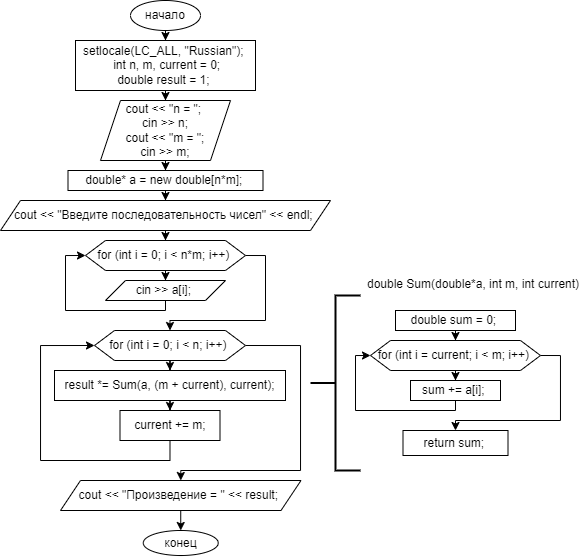

The diagram above was exported from draw.io. Its source (the exported page's mxGraphModel, read from the mxfile embedded in the PNG):
<mxGraphModel dx="989" dy="546" grid="1" gridSize="10" guides="1" tooltips="1" connect="1" arrows="1" fold="1" page="1" pageScale="1" pageWidth="827" pageHeight="1169" math="0" shadow="0">
  <root>
    <mxCell id="0" />
    <mxCell id="1" parent="0" />
    <mxCell id="cAN9M8MsD4Itmz3Pub0J-3" value="" style="edgeStyle=orthogonalEdgeStyle;rounded=0;orthogonalLoop=1;jettySize=auto;html=1;" edge="1" parent="1" source="cAN9M8MsD4Itmz3Pub0J-1" target="cAN9M8MsD4Itmz3Pub0J-2">
      <mxGeometry relative="1" as="geometry" />
    </mxCell>
    <mxCell id="cAN9M8MsD4Itmz3Pub0J-1" value="начало" style="ellipse;whiteSpace=wrap;html=1;" vertex="1" parent="1">
      <mxGeometry x="150" y="30" width="70" height="30" as="geometry" />
    </mxCell>
    <mxCell id="cAN9M8MsD4Itmz3Pub0J-5" value="" style="edgeStyle=orthogonalEdgeStyle;rounded=0;orthogonalLoop=1;jettySize=auto;html=1;" edge="1" parent="1" source="cAN9M8MsD4Itmz3Pub0J-2" target="cAN9M8MsD4Itmz3Pub0J-4">
      <mxGeometry relative="1" as="geometry" />
    </mxCell>
    <mxCell id="cAN9M8MsD4Itmz3Pub0J-2" value="&lt;div&gt;setlocale(LC_ALL, &quot;Russian&quot;);&amp;nbsp;&lt;/div&gt;&lt;div&gt;&amp;nbsp;int n, m, current = 0;&lt;/div&gt;&lt;div&gt;double result = 1;&amp;nbsp;&lt;/div&gt;" style="rounded=0;whiteSpace=wrap;html=1;" vertex="1" parent="1">
      <mxGeometry x="95" y="70" width="180" height="50" as="geometry" />
    </mxCell>
    <mxCell id="cAN9M8MsD4Itmz3Pub0J-7" value="" style="edgeStyle=orthogonalEdgeStyle;rounded=0;orthogonalLoop=1;jettySize=auto;html=1;" edge="1" parent="1" source="cAN9M8MsD4Itmz3Pub0J-4" target="cAN9M8MsD4Itmz3Pub0J-6">
      <mxGeometry relative="1" as="geometry" />
    </mxCell>
    <mxCell id="cAN9M8MsD4Itmz3Pub0J-4" value="&lt;div&gt;cout &amp;lt;&amp;lt; &quot;n = &quot;;&amp;nbsp;&lt;/div&gt;&lt;div&gt;&amp;nbsp;cin &amp;gt;&amp;gt; n;&amp;nbsp;&lt;/div&gt;&lt;div&gt;&amp;nbsp;cout &amp;lt;&amp;lt; &quot;m = &quot;;&amp;nbsp;&lt;/div&gt;&lt;div&gt;&amp;nbsp;cin &amp;gt;&amp;gt; m;&amp;nbsp;&lt;/div&gt;" style="shape=parallelogram;perimeter=parallelogramPerimeter;whiteSpace=wrap;html=1;fixedSize=1;" vertex="1" parent="1">
      <mxGeometry x="120" y="130" width="130" height="60" as="geometry" />
    </mxCell>
    <mxCell id="cAN9M8MsD4Itmz3Pub0J-9" value="" style="edgeStyle=orthogonalEdgeStyle;rounded=0;orthogonalLoop=1;jettySize=auto;html=1;" edge="1" parent="1" source="cAN9M8MsD4Itmz3Pub0J-6" target="cAN9M8MsD4Itmz3Pub0J-8">
      <mxGeometry relative="1" as="geometry" />
    </mxCell>
    <mxCell id="cAN9M8MsD4Itmz3Pub0J-6" value="double* a = new double[n*m];&amp;nbsp;" style="rounded=0;whiteSpace=wrap;html=1;" vertex="1" parent="1">
      <mxGeometry x="87.5" y="200" width="195" height="20" as="geometry" />
    </mxCell>
    <mxCell id="cAN9M8MsD4Itmz3Pub0J-11" value="" style="edgeStyle=orthogonalEdgeStyle;rounded=0;orthogonalLoop=1;jettySize=auto;html=1;" edge="1" parent="1" source="cAN9M8MsD4Itmz3Pub0J-8" target="cAN9M8MsD4Itmz3Pub0J-10">
      <mxGeometry relative="1" as="geometry" />
    </mxCell>
    <mxCell id="cAN9M8MsD4Itmz3Pub0J-8" value="cout &amp;lt;&amp;lt; &quot;Введите последовательность чисел&quot; &amp;lt;&amp;lt; endl;&amp;nbsp;" style="shape=parallelogram;perimeter=parallelogramPerimeter;whiteSpace=wrap;html=1;fixedSize=1;" vertex="1" parent="1">
      <mxGeometry x="20" y="230" width="330" height="30" as="geometry" />
    </mxCell>
    <mxCell id="cAN9M8MsD4Itmz3Pub0J-13" value="" style="edgeStyle=orthogonalEdgeStyle;rounded=0;orthogonalLoop=1;jettySize=auto;html=1;" edge="1" parent="1" source="cAN9M8MsD4Itmz3Pub0J-10" target="cAN9M8MsD4Itmz3Pub0J-12">
      <mxGeometry relative="1" as="geometry" />
    </mxCell>
    <mxCell id="cAN9M8MsD4Itmz3Pub0J-17" style="edgeStyle=orthogonalEdgeStyle;rounded=0;orthogonalLoop=1;jettySize=auto;html=1;exitX=1;exitY=0.5;exitDx=0;exitDy=0;entryX=0.5;entryY=0;entryDx=0;entryDy=0;" edge="1" parent="1" source="cAN9M8MsD4Itmz3Pub0J-10" target="cAN9M8MsD4Itmz3Pub0J-15">
      <mxGeometry relative="1" as="geometry">
        <Array as="points">
          <mxPoint x="285" y="285" />
          <mxPoint x="285" y="350" />
          <mxPoint x="190" y="350" />
        </Array>
      </mxGeometry>
    </mxCell>
    <mxCell id="cAN9M8MsD4Itmz3Pub0J-10" value="for (int i = 0; i &amp;lt; n*m; i++)&amp;nbsp;" style="shape=hexagon;perimeter=hexagonPerimeter2;whiteSpace=wrap;html=1;fixedSize=1;" vertex="1" parent="1">
      <mxGeometry x="105" y="270" width="160" height="30" as="geometry" />
    </mxCell>
    <mxCell id="cAN9M8MsD4Itmz3Pub0J-14" style="edgeStyle=orthogonalEdgeStyle;rounded=0;orthogonalLoop=1;jettySize=auto;html=1;exitX=0.5;exitY=1;exitDx=0;exitDy=0;entryX=0;entryY=0.5;entryDx=0;entryDy=0;" edge="1" parent="1" source="cAN9M8MsD4Itmz3Pub0J-12" target="cAN9M8MsD4Itmz3Pub0J-10">
      <mxGeometry relative="1" as="geometry">
        <Array as="points">
          <mxPoint x="185" y="340" />
          <mxPoint x="85" y="340" />
          <mxPoint x="85" y="285" />
        </Array>
      </mxGeometry>
    </mxCell>
    <mxCell id="cAN9M8MsD4Itmz3Pub0J-12" value="cin &amp;gt;&amp;gt; a[i];&amp;nbsp;" style="shape=parallelogram;perimeter=parallelogramPerimeter;whiteSpace=wrap;html=1;fixedSize=1;" vertex="1" parent="1">
      <mxGeometry x="125" y="310" width="120" height="20" as="geometry" />
    </mxCell>
    <mxCell id="cAN9M8MsD4Itmz3Pub0J-19" value="" style="edgeStyle=orthogonalEdgeStyle;rounded=0;orthogonalLoop=1;jettySize=auto;html=1;" edge="1" parent="1" source="cAN9M8MsD4Itmz3Pub0J-15" target="cAN9M8MsD4Itmz3Pub0J-18">
      <mxGeometry relative="1" as="geometry" />
    </mxCell>
    <mxCell id="cAN9M8MsD4Itmz3Pub0J-34" style="edgeStyle=orthogonalEdgeStyle;rounded=0;orthogonalLoop=1;jettySize=auto;html=1;exitX=1;exitY=0.5;exitDx=0;exitDy=0;entryX=0.5;entryY=0;entryDx=0;entryDy=0;" edge="1" parent="1" source="cAN9M8MsD4Itmz3Pub0J-15" target="cAN9M8MsD4Itmz3Pub0J-33">
      <mxGeometry relative="1" as="geometry">
        <Array as="points">
          <mxPoint x="320" y="375" />
          <mxPoint x="320" y="500" />
          <mxPoint x="200" y="500" />
        </Array>
      </mxGeometry>
    </mxCell>
    <mxCell id="cAN9M8MsD4Itmz3Pub0J-15" value="for (int i = 0; i &amp;lt; n; i++)&amp;nbsp;" style="shape=hexagon;perimeter=hexagonPerimeter2;whiteSpace=wrap;html=1;fixedSize=1;" vertex="1" parent="1">
      <mxGeometry x="114" y="360" width="151" height="30" as="geometry" />
    </mxCell>
    <mxCell id="cAN9M8MsD4Itmz3Pub0J-31" value="" style="edgeStyle=orthogonalEdgeStyle;rounded=0;orthogonalLoop=1;jettySize=auto;html=1;" edge="1" parent="1" source="cAN9M8MsD4Itmz3Pub0J-18" target="cAN9M8MsD4Itmz3Pub0J-30">
      <mxGeometry relative="1" as="geometry" />
    </mxCell>
    <mxCell id="cAN9M8MsD4Itmz3Pub0J-18" value="result *= Sum(a, (m + current), current);" style="rounded=0;whiteSpace=wrap;html=1;" vertex="1" parent="1">
      <mxGeometry x="74" y="400" width="231" height="30" as="geometry" />
    </mxCell>
    <mxCell id="cAN9M8MsD4Itmz3Pub0J-20" value="" style="strokeWidth=2;html=1;shape=mxgraph.flowchart.annotation_2;align=left;labelPosition=right;pointerEvents=1;" vertex="1" parent="1">
      <mxGeometry x="330" y="325" width="50" height="175" as="geometry" />
    </mxCell>
    <mxCell id="cAN9M8MsD4Itmz3Pub0J-21" value="double Sum(double*a, int m, int current)" style="text;whiteSpace=wrap;html=1;" vertex="1" parent="1">
      <mxGeometry x="385" y="300" width="215" height="40" as="geometry" />
    </mxCell>
    <mxCell id="cAN9M8MsD4Itmz3Pub0J-24" value="" style="edgeStyle=orthogonalEdgeStyle;rounded=0;orthogonalLoop=1;jettySize=auto;html=1;" edge="1" parent="1" source="cAN9M8MsD4Itmz3Pub0J-22" target="cAN9M8MsD4Itmz3Pub0J-23">
      <mxGeometry relative="1" as="geometry" />
    </mxCell>
    <mxCell id="cAN9M8MsD4Itmz3Pub0J-22" value="double sum = 0;&amp;nbsp;" style="rounded=0;whiteSpace=wrap;html=1;" vertex="1" parent="1">
      <mxGeometry x="415" y="340" width="120" height="20" as="geometry" />
    </mxCell>
    <mxCell id="cAN9M8MsD4Itmz3Pub0J-26" value="" style="edgeStyle=orthogonalEdgeStyle;rounded=0;orthogonalLoop=1;jettySize=auto;html=1;" edge="1" parent="1" source="cAN9M8MsD4Itmz3Pub0J-23" target="cAN9M8MsD4Itmz3Pub0J-25">
      <mxGeometry relative="1" as="geometry" />
    </mxCell>
    <mxCell id="cAN9M8MsD4Itmz3Pub0J-29" style="edgeStyle=orthogonalEdgeStyle;rounded=0;orthogonalLoop=1;jettySize=auto;html=1;exitX=1;exitY=0.5;exitDx=0;exitDy=0;entryX=0.5;entryY=0;entryDx=0;entryDy=0;" edge="1" parent="1" source="cAN9M8MsD4Itmz3Pub0J-23" target="cAN9M8MsD4Itmz3Pub0J-28">
      <mxGeometry relative="1" as="geometry">
        <Array as="points">
          <mxPoint x="580" y="385" />
          <mxPoint x="580" y="450" />
          <mxPoint x="475" y="450" />
        </Array>
      </mxGeometry>
    </mxCell>
    <mxCell id="cAN9M8MsD4Itmz3Pub0J-23" value="for (int i = current; i &amp;lt; m; i++)&amp;nbsp;" style="shape=hexagon;perimeter=hexagonPerimeter2;whiteSpace=wrap;html=1;fixedSize=1;" vertex="1" parent="1">
      <mxGeometry x="390" y="370" width="170" height="30" as="geometry" />
    </mxCell>
    <mxCell id="cAN9M8MsD4Itmz3Pub0J-27" style="edgeStyle=orthogonalEdgeStyle;rounded=0;orthogonalLoop=1;jettySize=auto;html=1;exitX=0.5;exitY=1;exitDx=0;exitDy=0;entryX=0;entryY=0.5;entryDx=0;entryDy=0;" edge="1" parent="1" source="cAN9M8MsD4Itmz3Pub0J-25" target="cAN9M8MsD4Itmz3Pub0J-23">
      <mxGeometry relative="1" as="geometry">
        <Array as="points">
          <mxPoint x="475" y="440" />
          <mxPoint x="375" y="440" />
          <mxPoint x="375" y="385" />
        </Array>
      </mxGeometry>
    </mxCell>
    <mxCell id="cAN9M8MsD4Itmz3Pub0J-25" value="sum += a[i];&amp;nbsp;" style="rounded=0;whiteSpace=wrap;html=1;" vertex="1" parent="1">
      <mxGeometry x="430" y="410" width="90" height="20" as="geometry" />
    </mxCell>
    <mxCell id="cAN9M8MsD4Itmz3Pub0J-28" value="return sum;&amp;nbsp;" style="rounded=0;whiteSpace=wrap;html=1;" vertex="1" parent="1">
      <mxGeometry x="422.5" y="460" width="105" height="25" as="geometry" />
    </mxCell>
    <mxCell id="cAN9M8MsD4Itmz3Pub0J-32" style="edgeStyle=orthogonalEdgeStyle;rounded=0;orthogonalLoop=1;jettySize=auto;html=1;exitX=0.5;exitY=1;exitDx=0;exitDy=0;entryX=0;entryY=0.5;entryDx=0;entryDy=0;" edge="1" parent="1" source="cAN9M8MsD4Itmz3Pub0J-30" target="cAN9M8MsD4Itmz3Pub0J-15">
      <mxGeometry relative="1" as="geometry">
        <Array as="points">
          <mxPoint x="190" y="490" />
          <mxPoint x="60" y="490" />
          <mxPoint x="60" y="375" />
        </Array>
      </mxGeometry>
    </mxCell>
    <mxCell id="cAN9M8MsD4Itmz3Pub0J-30" value="current += m;" style="rounded=0;whiteSpace=wrap;html=1;" vertex="1" parent="1">
      <mxGeometry x="139.5" y="440" width="100" height="30" as="geometry" />
    </mxCell>
    <mxCell id="cAN9M8MsD4Itmz3Pub0J-36" value="" style="edgeStyle=orthogonalEdgeStyle;rounded=0;orthogonalLoop=1;jettySize=auto;html=1;" edge="1" parent="1" source="cAN9M8MsD4Itmz3Pub0J-33" target="cAN9M8MsD4Itmz3Pub0J-35">
      <mxGeometry relative="1" as="geometry" />
    </mxCell>
    <mxCell id="cAN9M8MsD4Itmz3Pub0J-33" value="cout &amp;lt;&amp;lt; &quot;Произведение = &quot; &amp;lt;&amp;lt; result;&amp;nbsp;" style="shape=parallelogram;perimeter=parallelogramPerimeter;whiteSpace=wrap;html=1;fixedSize=1;" vertex="1" parent="1">
      <mxGeometry x="80" y="510" width="240.5" height="30" as="geometry" />
    </mxCell>
    <mxCell id="cAN9M8MsD4Itmz3Pub0J-35" value="конец" style="ellipse;whiteSpace=wrap;html=1;" vertex="1" parent="1">
      <mxGeometry x="162.75" y="560" width="75" height="25" as="geometry" />
    </mxCell>
  </root>
</mxGraphModel>